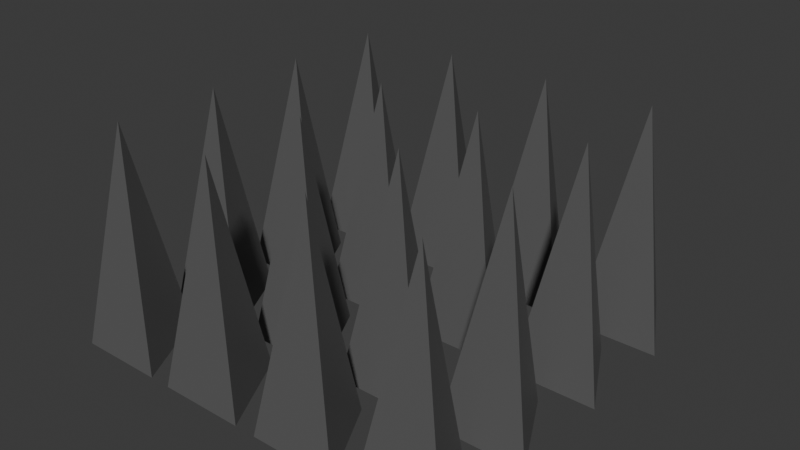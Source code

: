 # Source: Spikes.blend  (saved by Blender 4.2.66; exported with 4.5.12 LTS)
import bpy
from mathutils import Matrix  # noqa: F401  (used for matrix-valued properties, if any)

bpy.ops.wm.read_factory_settings(use_empty=True)
scene = bpy.context.scene
scene.name = 'Scene'

# ---- collections
col_collection = bpy.data.collections.new('Collection'); scene.collection.children.link(col_collection)

# ---- materials (node trees are filled in below, after node groups)
mat_material_001 = bpy.data.materials.new('Material.001')

# ---- material node trees
mat_material_001.use_nodes = True; mat_material_001.node_tree.nodes.clear()
_N = mat_material_001.node_tree.nodes; _L = mat_material_001.node_tree.links
n0 = _N.new('ShaderNodeBsdfPrincipled'); n0.name = 'Principled BSDF'; n0.location = (10, 300)
n0.inputs[0].default_value = (0.1124, 0.1124, 0.1124, 1.0)
n1 = _N.new('ShaderNodeOutputMaterial'); n1.name = 'Material Output'; n1.location = (300, 300)
_L.new(n0.outputs[0], n1.inputs[0])
n1.is_active_output = True

# ---- world
world_world = bpy.data.worlds.new('World'); scene.world = world_world
world_world.use_nodes = True; world_world.node_tree.nodes.clear()
_N = world_world.node_tree.nodes; _L = world_world.node_tree.links
n0 = _N.new('ShaderNodeOutputWorld'); n0.name = 'World Output'; n0.location = (300, 300)
n1 = _N.new('ShaderNodeBackground'); n1.name = 'Background'; n1.location = (10, 300)
n1.inputs[0].default_value = (0.05088, 0.05088, 0.05088, 1.0)
_L.new(n1.outputs[0], n0.inputs[0])
n0.is_active_output = True
world_world.color = (0.05088, 0.05088, 0.05088)
world_world.use_sun_shadow = False
world_world.sun_shadow_jitter_overblur = 0.0

# ---- meshes
me_cylinder = bpy.data.meshes.new('Cylinder')
me_cylinder.from_pydata([(-0.7245, 0.8903, 0.0), (-0.7245, 0.6403, 1.0), (-0.5315, 0.5153, 0.0), (-0.9176, 0.5153, 0.0), (-0.7245, 0.4216, 0.0), (-0.7245, 0.1716, 1.0), (-0.5315, 0.04658, 0.0), (-0.9176, 0.04658, 0.0), (-0.7245, -0.04717, 0.0), (-0.7245, -0.2972, 1.0), (-0.5315, -0.4222, 0.0), (-0.9176, -0.4222, 0.0), (-0.7245, -0.5159, 0.0), (-0.7245, -0.7659, 1.0), (-0.5315, -0.8909, 0.0), (-0.9176, -0.8909, 0.0), (-0.2419, 0.8903, 0.0), (-0.2419, 0.6403, 1.0), (-0.04878, 0.5153, 0.0), (-0.4349, 0.5153, 0.0), (-0.2419, 0.4216, 0.0), (-0.2419, 0.1716, 1.0), (-0.04878, 0.04658, 0.0), (-0.4349, 0.04658, 0.0), (-0.2419, -0.04717, 0.0), (-0.2419, -0.2972, 1.0), (-0.04878, -0.4222, 0.0), (-0.4349, -0.4222, 0.0), (-0.2419, -0.5159, 0.0), (-0.2419, -0.7659, 1.0), (-0.04878, -0.8909, 0.0), (-0.4349, -0.8909, 0.0), (0.2408, 0.8903, 0.0), (0.2408, 0.6403, 1.0), (0.4339, 0.5153, 0.0), (0.04776, 0.5153, 0.0), (0.2408, 0.4216, 0.0), (0.2408, 0.1716, 1.0), (0.4339, 0.04658, 0.0), (0.04776, 0.04658, 0.0), (0.2408, -0.04717, 0.0), (0.2408, -0.2972, 1.0), (0.4339, -0.4222, 0.0), (0.04776, -0.4222, 0.0), (0.2408, -0.5159, 0.0), (0.2408, -0.7659, 1.0), (0.4339, -0.8909, 0.0), (0.04776, -0.8909, 0.0), (0.7235, 0.8903, 0.0), (0.7235, 0.6403, 1.0), (0.9166, 0.5153, 0.0), (0.5304, 0.5153, 0.0), (0.7235, 0.4216, 0.0), (0.7235, 0.1716, 1.0), (0.9166, 0.04658, 0.0), (0.5304, 0.04658, 0.0), (0.7235, -0.04717, 0.0), (0.7235, -0.2972, 1.0), (0.9166, -0.4222, 0.0), (0.5304, -0.4222, 0.0), (0.7235, -0.5159, 0.0), (0.7235, -0.7659, 1.0), (0.9166, -0.8909, 0.0), (0.5304, -0.8909, 0.0)], [], [(0, 1, 2), (2, 1, 3), (3, 1, 0), (4, 5, 6), (6, 5, 7), (7, 5, 4), (8, 9, 10), (10, 9, 11), (11, 9, 8), (12, 13, 14), (14, 13, 15), (15, 13, 12), (16, 17, 18), (18, 17, 19), (19, 17, 16), (20, 21, 22), (22, 21, 23), (23, 21, 20), (24, 25, 26), (26, 25, 27), (27, 25, 24), (28, 29, 30), (30, 29, 31), (31, 29, 28), (32, 33, 34), (34, 33, 35), (35, 33, 32), (36, 37, 38), (38, 37, 39), (39, 37, 36), (40, 41, 42), (42, 41, 43), (43, 41, 40), (44, 45, 46), (46, 45, 47), (47, 45, 44), (48, 49, 50), (50, 49, 51), (51, 49, 48), (52, 53, 54), (54, 53, 55), (55, 53, 52), (56, 57, 58), (58, 57, 59), (59, 57, 56), (60, 61, 62), (62, 61, 63), (63, 61, 60)])
me_cylinder.materials.append(mat_material_001)
me_cylinder.update()

# ---- objects
ob_cylinder = bpy.data.objects.new('Cylinder', me_cylinder)
ob_empty = bpy.data.objects.new('Empty', None)

# ---- transforms, parenting, visibility, modifiers, constraints
ob_cylinder.location = (0.0, 0.0, 0.0)
ob_empty.location = (0.0, 0.0, 0.5)
ob_empty.scale = (0.5, 0.5, 0.5)
ob_empty.empty_display_type = 'SPHERE'

# ---- collection membership
col_collection.objects.link(ob_cylinder)
col_collection.objects.link(ob_empty)

# ---- scene / render settings (as saved in the file)
scene.frame_start = 1; scene.frame_end = 250; scene.frame_set(1)
scene.render.engine = 'BLENDER_EEVEE_NEXT'
scene.eevee.ray_tracing_options.trace_max_roughness = 0.0
bpy.context.view_layer.update()

# ---- added for rendering (the .blend has no active camera and no usable light): camera, sun
cam_auto = bpy.data.cameras.new('AutoCamera')
cam_auto.lens = 50.0
cam_auto.sensor_width = 36.0
cam_auto.clip_end = 1000.0
ob_auto_camera = bpy.data.objects.new('AutoCamera', cam_auto)
scene.collection.objects.link(ob_auto_camera)
ob_auto_camera.location = (2.53958, -3.0484, 2.53208)
ob_auto_camera.rotation_euler = (1.09748, -7.21219e-08, 0.694738)
scene.camera = ob_auto_camera
light_auto_sun = bpy.data.lights.new('AutoSun', 'SUN')
light_auto_sun.energy = 3.0
light_auto_sun.angle = 0.0523599
ob_auto_sun = bpy.data.objects.new('AutoSun', light_auto_sun)
scene.collection.objects.link(ob_auto_sun)
ob_auto_sun.rotation_euler = (0.872665, 0.174533, 0.523599)
bpy.context.view_layer.update()
